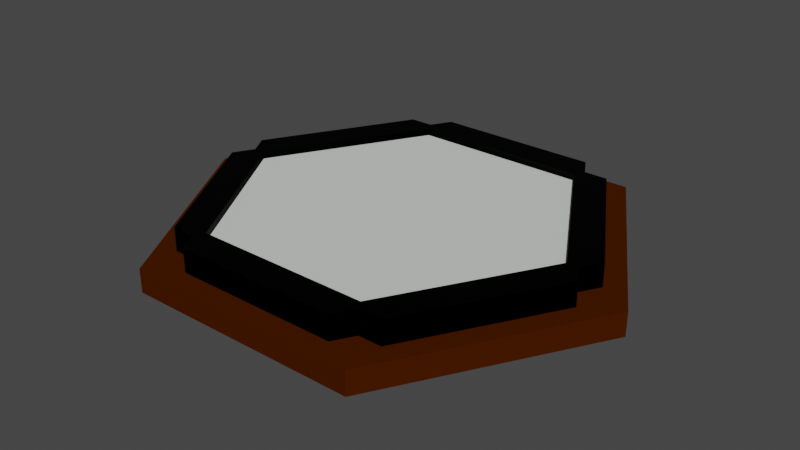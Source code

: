 # Source: raw_tile.blend  (saved by Blender 2.93.21; exported with 4.5.12 LTS)
import bpy
from mathutils import Matrix  # noqa: F401  (used for matrix-valued properties, if any)

bpy.ops.wm.read_factory_settings(use_empty=True)
scene = bpy.context.scene
scene.name = 'Scene'

# ---- collections
col_collection = bpy.data.collections.new('Collection'); scene.collection.children.link(col_collection)

# ---- materials (node trees are filled in below, after node groups)
mat_color_cccccc = bpy.data.materials.new('color_cccccc')
mat_color_cccccc.use_transparent_shadow = False
mat_material_001 = bpy.data.materials.new('Material.001')
mat_material_001.use_transparent_shadow = False
mat_material_002 = bpy.data.materials.new('Material.002')
mat_material_002.use_transparent_shadow = False

# ---- material node trees
mat_color_cccccc.use_nodes = True; mat_color_cccccc.node_tree.nodes.clear()
_N = mat_color_cccccc.node_tree.nodes; _L = mat_color_cccccc.node_tree.links
n0 = _N.new('ShaderNodeBsdfPrincipled'); n0.name = 'Principled BSDF'; n0.location = (10, 300)
n0.distribution = 'GGX'
n0.subsurface_method = 'BURLEY'
n0.inputs[0].default_value = (0.6663, 0.7106, 0.6637, 1.0)
n0.inputs[2].default_value = 1.0
n0.inputs[3].default_value = 1.45
n0.inputs[13].default_value = 0.0
n0.inputs[27].default_value = (0.0, 0.0, 0.0, 1.0)
n0.inputs[28].default_value = 1.0
n1 = _N.new('ShaderNodeOutputMaterial'); n1.name = 'Material Output'; n1.location = (300, 300)
_L.new(n0.outputs[0], n1.inputs[0])
n1.is_active_output = True
mat_material_001.use_nodes = True; mat_material_001.node_tree.nodes.clear()
_N = mat_material_001.node_tree.nodes; _L = mat_material_001.node_tree.links
n0 = _N.new('ShaderNodeBsdfPrincipled'); n0.name = 'Principled BSDF'; n0.location = (10, 300)
n0.distribution = 'GGX'
n0.subsurface_method = 'BURLEY'
n0.inputs[0].default_value = (0.0, 0.0, 0.0, 1.0)
n0.inputs[1].default_value = 1.0
n0.inputs[2].default_value = 0.7077
n0.inputs[3].default_value = 1.45
n0.inputs[13].default_value = 0.0
n0.inputs[27].default_value = (0.0, 0.0, 0.0, 1.0)
n0.inputs[28].default_value = 1.0
n1 = _N.new('ShaderNodeOutputMaterial'); n1.name = 'Material Output'; n1.location = (300, 300)
_L.new(n0.outputs[0], n1.inputs[0])
n1.is_active_output = True
mat_material_002.use_nodes = True; mat_material_002.node_tree.nodes.clear()
_N = mat_material_002.node_tree.nodes; _L = mat_material_002.node_tree.links
n0 = _N.new('ShaderNodeBsdfPrincipled'); n0.name = 'Principled BSDF'; n0.location = (10, 300)
n0.distribution = 'GGX'
n0.subsurface_method = 'BURLEY'
n0.inputs[0].default_value = (0.06681, 0.01265, 0.0, 1.0)
n0.inputs[1].default_value = 0.1769
n0.inputs[2].default_value = 0.7538
n0.inputs[3].default_value = 1.45
n0.inputs[13].default_value = 0.0
n0.inputs[27].default_value = (0.0, 0.0, 0.0, 1.0)
n0.inputs[28].default_value = 1.0
n1 = _N.new('ShaderNodeOutputMaterial'); n1.name = 'Material Output'; n1.location = (300, 300)
_L.new(n0.outputs[0], n1.inputs[0])
n1.is_active_output = True

# ---- world
world_world = bpy.data.worlds.new('World'); scene.world = world_world
world_world.use_nodes = True; world_world.node_tree.nodes.clear()
_N = world_world.node_tree.nodes; _L = world_world.node_tree.links
n0 = _N.new('ShaderNodeOutputWorld'); n0.name = 'World Output'; n0.location = (300, 300)
n1 = _N.new('ShaderNodeBackground'); n1.name = 'Background'; n1.location = (10, 300)
n1.inputs[0].default_value = (0.05088, 0.05088, 0.05088, 1.0)
_L.new(n1.outputs[0], n0.inputs[0])
n0.is_active_output = True
world_world.color = (0.05088, 0.05088, 0.05088)
world_world.use_sun_shadow = False
world_world.sun_shadow_jitter_overblur = 0.0

# ---- meshes
me_body001 = bpy.data.meshes.new('Body001')
me_body001.from_pydata([(100.0, 0.0, 0.0), (75.0, 43.3, 10.0), (100.0, -1.192e-06, 10.0), (50.0, 86.6, 1.032e-05), (50.0, 86.6, 10.0), (50.0, -86.6, -1.032e-05), (75.0, -43.3, 10.0), (50.0, -86.6, 10.0), (0.0, 86.6, 10.0), (-50.0, 86.6, 1.032e-05), (-50.0, 86.6, 10.0), (-100.0, 0.0, 0.0), (-50.0, -86.6, -1.032e-05), (90.0, -1.192e-06, 10.0), (85.0, -8.66, 10.0), (85.0, 8.66, 10.0), (50.0, 69.28, 10.0), (45.0, 77.94, 10.0), (35.0, 77.94, 10.0), (0.0, -86.6, 10.0), (-50.0, -86.6, 10.0), (45.0, -77.94, 10.0), (35.0, -77.94, 10.0), (50.0, -69.28, 10.0), (-75.0, 43.3, 10.0), (-100.0, -1.192e-06, 10.0), (-35.0, 77.94, 10.0), (-50.0, 69.28, 10.0), (-45.0, 77.94, 10.0), (-75.0, -43.3, 10.0), (80.0, -1.192e-06, 10.0), (85.0, 8.66, 20.0), (50.0, 69.28, 20.0), (40.0, 69.28, 10.0), (-50.0, -69.28, 10.0), (-45.0, -77.94, 10.0), (-35.0, -77.94, 10.0), (40.0, -69.28, 10.0), (50.0, -69.28, 20.0), (85.0, -8.66, 20.0), (-85.0, 8.66, 10.0), (-90.0, -1.192e-06, 10.0), (-35.0, 77.94, 20.0), (35.0, 77.94, 20.0), (-40.0, 69.28, 10.0), (80.0, -2.384e-06, 20.0), (40.0, 69.28, 20.0), (-40.0, -69.28, 20.0), (-35.0, -77.94, 20.0), (-75.0, -2.384e-06, 20.0), (-85.0, 8.66, 20.0), (-80.0, -2.384e-06, 20.0), (-85.0, -8.66, 20.0), (35.0, -77.94, 20.0), (40.0, -69.28, 20.0), (-37.5, 64.95, 20.0), (-50.0, 69.28, 20.0), (-40.0, 69.28, 20.0), (37.5, 64.95, 20.0), (-40.0, -69.28, 10.0), (-80.0, -1.192e-06, 10.0), (75.0, -2.027e-06, 17.0), (37.5, 64.95, 17.0), (-37.5, 64.95, 17.0), (0.0, -2.027e-06, 17.0), (37.5, -64.95, 20.0), (-85.0, -8.66, 10.0), (-50.0, -69.28, 20.0), (-37.5, -64.95, 17.0), (-37.5, -64.95, 20.0), (-75.0, -2.027e-06, 17.0), (75.0, -2.384e-06, 20.0), (37.5, -64.95, 17.0), (0.0, 0.0, 0.0)], [], [(0, 1, 2), (1, 3, 4), (9, 8, 3), (5, 6, 7), (6, 0, 2), (3, 1, 0), (3, 8, 4), (8, 9, 10), (5, 19, 12), (0, 5, 73), (0, 6, 5), (27, 24, 40), (45, 39, 14, 30), (8, 26, 18), (33, 16, 17, 18), (17, 16, 1, 4), (12, 19, 20), (19, 5, 7), (11, 24, 9), (7, 6, 23, 21), (22, 36, 19), (9, 24, 10), (24, 11, 25), (12, 29, 11), (67, 69, 49, 52), (8, 10, 28, 26), (28, 27, 44, 26), (11, 29, 25), (29, 12, 20), (58, 43, 42, 55), (31, 45, 30, 15), (46, 33, 18, 43), (36, 35, 20, 19), (71, 31, 32, 58), (54, 37, 23, 38), (38, 23, 14, 39), (36, 22, 53, 48), (39, 71, 65, 38), (40, 41, 66, 60), (29, 66, 41, 25), (40, 50, 56, 27), (57, 44, 27, 56), (13, 2, 1, 15), (14, 6, 2, 13), (27, 28, 10, 24), (69, 67, 47), (69, 47, 48), (49, 50, 51), (49, 51, 52), (50, 49, 55, 56), (14, 23, 6), (65, 53, 54), (38, 65, 54), (57, 56, 55), (42, 57, 55), (45, 71, 39), (31, 71, 45), (29, 34, 66), (43, 58, 46), (1, 16, 15), (32, 46, 58), (46, 32, 16, 33), (67, 34, 59, 47), (18, 26, 42, 43), (23, 37, 22, 21), (19, 7, 21, 22), (16, 32, 31, 15), (20, 35, 34, 29), (24, 25, 41, 40), (57, 42, 26, 44), (59, 34, 35, 36), (22, 37, 54, 53), (50, 40, 60, 51), (49, 70, 63, 55), (58, 62, 61, 71), (70, 49, 69, 68), (65, 72, 68, 69), (72, 65, 71, 61), (62, 63, 64), (13, 15, 30, 14), (4, 8, 18, 17), (47, 59, 36, 48), (61, 64, 72), (65, 69, 48, 53), (64, 63, 70), (72, 64, 68), (68, 64, 70), (64, 61, 62), (62, 58, 55, 63), (3, 73, 9), (9, 73, 11), (73, 5, 12), (73, 3, 0), (11, 73, 12), (60, 66, 52, 51), (66, 34, 67, 52)])
me_body001.polygons.foreach_set('material_index', [2, 2, 2, 2, 2, 2, 2, 2, 2, 2, 2, 2, 1, 2, 2, 2, 2, 2, 2, 2, 2, 2, 2, 2, 1, 2, 2, 2, 2, 1, 1, 1, 2, 1, 1, 1, 1, 1, 2, 2, 1, 1, 2, 2, 2, 1, 1, 1, 1, 1, 2, 1, 1, 1, 1, 1, 1, 2, 1, 2, 1, 1, 1, 1, 2, 2, 1, 2, 2, 1, 2, 1, 1, 1, 1, 1, 1, 1, 0, 2, 2, 1, 0, 1, 0, 0, 0, 0, 1, 2, 2, 2, 2, 2, 1, 1])
_k = set([(0, 2), (0, 3), (0, 5), (1, 2), (1, 4), (2, 6), (3, 4), (3, 9), (4, 8), (5, 7), (5, 12), (6, 7), (7, 19), (8, 10), (9, 10), (9, 11), (10, 24), (11, 12), (11, 25), (12, 20), (14, 23), (14, 30), (14, 39), (15, 16), (15, 30), (15, 31), (16, 32), (16, 33), (18, 26), (18, 33), (18, 43), (19, 20), (20, 29), (22, 36), (22, 37), (22, 53), (23, 37), (23, 38), (24, 25), (25, 29), (26, 42), (26, 44), (27, 40), (27, 44), (27, 56), (30, 45), (31, 32), (31, 45), (32, 46), (33, 46), (34, 59), (34, 66), (34, 67), (36, 48), (36, 59), (37, 54), (38, 39), (38, 54), (39, 45), (40, 50), (40, 60), (42, 43), (42, 57), (43, 46), (44, 57), (47, 48), (47, 59), (47, 67), (48, 53), (49, 55), (49, 69), (50, 51), (50, 56), (51, 52), (51, 60), (52, 66), (52, 67), (53, 54), (55, 58), (55, 63), (56, 57), (58, 71), (60, 66), (61, 62), (61, 71), (61, 72), (62, 63), (63, 70), (65, 69), (65, 71), (65, 72), (68, 69), (68, 70), (68, 72)])
me_body001.attributes.new('sharp_edge', 'BOOLEAN', 'EDGE').data.foreach_set('value', [ (min(e.vertices), max(e.vertices)) in _k for e in me_body001.edges])
me_body001.materials.append(mat_color_cccccc)
me_body001.materials.append(mat_material_001)
me_body001.materials.append(mat_material_002)
me_body001.use_remesh_fix_poles = True
me_body001.use_remesh_preserve_attributes = False
me_body001.update()
me_body001.normals_split_custom_set([tuple(v) for v in zip(*[iter([0.866, 0.5, 0.0, 0.866, 0.5, 0.0, 0.866, 0.5, 0.0, 0.866, 0.5, 0.0, 0.866, 0.5, 0.0, 0.866, 0.5, 0.0, 0.0, 1.0, 0.0, 0.0, 1.0, 0.0, 0.0, 1.0, 0.0, 0.866, -0.5, 0.0, 0.866, -0.5, 0.0, 0.866, -0.5, 0.0, 0.866, -0.5, 0.0, 0.866, -0.5, 0.0, 0.866, -0.5, 0.0, 0.866, 0.5, 0.0, 0.866, 0.5, 0.0, 0.866, 0.5, 0.0, 0.0, 1.0, 0.0, 0.0, 1.0, 0.0, 0.0, 1.0, 0.0, 0.0, 1.0, 0.0, 0.0, 1.0, 0.0, 0.0, 1.0, 0.0, 0.0, -1.0, 0.0, 0.0, -1.0, 0.0, 0.0, -1.0, 0.0, 0.0, 1.192e-07, -1.0, 0.0, 1.192e-07, -1.0, 0.0, 1.192e-07, -1.0, 0.866, -0.5, 0.0, 0.866, -0.5, 0.0, 0.866, -0.5, 0.0, 1.007e-07, -1.494e-07, 1.0, 1.007e-07, -1.494e-07, 1.0, 1.007e-07, -1.494e-07, 1.0, 0.866, 0.5, 3.815e-08, 0.866, 0.5, 3.815e-08, 0.866, 0.5, 3.815e-08, 0.866, 0.5, 3.815e-08, 0.0, -1.101e-07, 1.0, 0.0, -1.101e-07, 1.0, 0.0, -1.101e-07, 1.0, 0.0, -1.101e-07, 1.0, 0.0, -1.101e-07, 1.0, 0.0, -1.101e-07, 1.0, 0.0, -1.101e-07, 1.0, 1.175e-07, -1.101e-07, 1.0, 1.175e-07, -1.101e-07, 1.0, 1.175e-07, -1.101e-07, 1.0, 1.175e-07, -1.101e-07, 1.0, 0.0, -1.0, 0.0, 0.0, -1.0, 0.0, 0.0, -1.0, 0.0, 0.0, -1.0, 0.0, 0.0, -1.0, 0.0, 0.0, -1.0, 0.0, -0.866, 0.5, 0.0, -0.866, 0.5, 0.0, -0.866, 0.5, 0.0, -8.81e-08, -1.101e-07, 1.0, -8.81e-08, -1.101e-07, 1.0, -8.81e-08, -1.101e-07, 1.0, -8.81e-08, -1.101e-07, 1.0, 0.0, -1.101e-07, 1.0, 0.0, -1.101e-07, 1.0, 0.0, -1.101e-07, 1.0, -0.866, 0.5, 0.0, -0.866, 0.5, 0.0, -0.866, 0.5, 0.0, -0.866, 0.5, 0.0, -0.866, 0.5, 0.0, -0.866, 0.5, 0.0, -0.866, -0.5, -1.221e-07, -0.866, -0.5, -1.221e-07, -0.866, -0.5, -1.221e-07, 0.0, -1.164e-07, 1.0, 0.0, -1.164e-07, 1.0, 0.0, -1.164e-07, 1.0, 0.0, -1.164e-07, 1.0, 0.0, -1.101e-07, 1.0, 0.0, -1.101e-07, 1.0, 0.0, -1.101e-07, 1.0, 0.0, -1.101e-07, 1.0, 0.0, -1.101e-07, 1.0, 0.0, -1.101e-07, 1.0, 0.0, -1.101e-07, 1.0, 0.0, -1.101e-07, 1.0, -0.866, -0.5, 0.0, -0.866, -0.5, 0.0, -0.866, -0.5, 0.0, -0.866, -0.5, 0.0, -0.866, -0.5, 0.0, -0.866, -0.5, 0.0, 0.0, -1.468e-07, 1.0, 0.0, -1.468e-07, 1.0, 0.0, -1.468e-07, 1.0, 0.0, -1.468e-07, 1.0, 0.866, -0.5, -5.722e-08, 0.866, -0.5, -5.722e-08, 0.866, -0.5, -5.722e-08, 0.866, -0.5, -5.722e-08, 0.866, 0.5, 0.0, 0.866, 0.5, 0.0, 0.866, 0.5, 0.0, 0.866, 0.5, 0.0, 0.0, -1.101e-07, 1.0, 0.0, -1.101e-07, 1.0, 0.0, -1.101e-07, 1.0, 0.0, -1.101e-07, 1.0, 0.0, -1.164e-07, 1.0, 0.0, -1.164e-07, 1.0, 0.0, -1.164e-07, 1.0, 0.0, -1.164e-07, 1.0, 0.0, -1.0, 0.0, 0.0, -1.0, 0.0, 0.0, -1.0, 0.0, 0.0, -1.0, 0.0, 0.866, -0.5, 0.0, 0.866, -0.5, 0.0, 0.866, -0.5, 0.0, 0.866, -0.5, 0.0, 0.0, -1.0, 0.0, 0.0, -1.0, 0.0, 0.0, -1.0, 0.0, 0.0, -1.0, 0.0, -6.481e-08, -1.164e-07, 1.0, -6.481e-08, -1.164e-07, 1.0, -6.481e-08, -1.164e-07, 1.0, -6.481e-08, -1.164e-07, 1.0, 0.0, -1.101e-07, 1.0, 0.0, -1.101e-07, 1.0, 0.0, -1.101e-07, 1.0, 0.0, -1.101e-07, 1.0, 1.175e-07, -1.377e-07, 1.0, 1.175e-07, -1.377e-07, 1.0, 1.175e-07, -1.377e-07, 1.0, 1.175e-07, -1.377e-07, 1.0, -0.866, 0.5, 0.0, -0.866, 0.5, 0.0, -0.866, 0.5, 0.0, -0.866, 0.5, 0.0, 0.0, 1.0, 0.0, 0.0, 1.0, 0.0, 0.0, 1.0, 0.0, 0.0, 1.0, 0.0, 1.175e-07, -1.377e-07, 1.0, 1.175e-07, -1.377e-07, 1.0, 1.175e-07, -1.377e-07, 1.0, 1.175e-07, -1.377e-07, 1.0, -1.175e-07, -1.377e-07, 1.0, -1.175e-07, -1.377e-07, 1.0, -1.175e-07, -1.377e-07, 1.0, -1.175e-07, -1.377e-07, 1.0, -1.175e-07, -1.101e-07, 1.0, -1.175e-07, -1.101e-07, 1.0, -1.175e-07, -1.101e-07, 1.0, -1.175e-07, -1.101e-07, 1.0, 0.0, 0.0, 1.0, 0.0, 0.0, 1.0, 0.0, 0.0, 1.0, 0.0, -1.101e-07, 1.0, 0.0, -1.101e-07, 1.0, 0.0, -1.101e-07, 1.0, 0.0, -2.202e-07, 1.0, 0.0, -2.202e-07, 1.0, 0.0, -2.202e-07, 1.0, 0.0, -2.202e-07, 1.0, 0.0, -2.202e-07, 1.0, 0.0, -2.202e-07, 1.0, 0.0, -1.164e-07, 1.0, 0.0, -1.164e-07, 1.0, 0.0, -1.164e-07, 1.0, 0.0, -1.164e-07, 1.0, 2.014e-07, -1.494e-07, 1.0, 2.014e-07, -1.494e-07, 1.0, 2.014e-07, -1.494e-07, 1.0, 0.0, -1.101e-07, 1.0, 0.0, -1.101e-07, 1.0, 0.0, -1.101e-07, 1.0, 0.0, 0.0, 1.0, 0.0, 0.0, 1.0, 0.0, 0.0, 1.0, 0.0, 0.0, 1.0, 0.0, 0.0, 1.0, 0.0, 0.0, 1.0, 0.0, -1.101e-07, 1.0, 0.0, -1.101e-07, 1.0, 0.0, -1.101e-07, 1.0, 0.0, -2.202e-07, 1.0, 0.0, -2.202e-07, 1.0, 0.0, -2.202e-07, 1.0, 0.0, -2.202e-07, 1.0, 0.0, -2.202e-07, 1.0, 0.0, -2.202e-07, 1.0, -2.014e-07, -1.494e-07, 1.0, -2.014e-07, -1.494e-07, 1.0, -2.014e-07, -1.494e-07, 1.0, 0.0, -1.101e-07, 1.0, 0.0, -1.101e-07, 1.0, 0.0, -1.101e-07, 1.0, 0.0, -1.494e-07, 1.0, 0.0, -1.494e-07, 1.0, 0.0, -1.494e-07, 1.0, 0.0, 0.0, 1.0, 0.0, 0.0, 1.0, 0.0, 0.0, 1.0, 0.0, 1.0, 0.0, 0.0, 1.0, 0.0, 0.0, 1.0, 0.0, 0.0, 1.0, 0.0, 0.0, -1.0, 0.0, 0.0, -1.0, 0.0, 0.0, -1.0, 0.0, 0.0, -1.0, 0.0, 0.0, 1.0, 0.0, 0.0, 1.0, 0.0, 0.0, 1.0, 0.0, 0.0, 1.0, 0.0, 0.0, -1.101e-07, 1.0, 0.0, -1.101e-07, 1.0, 0.0, -1.101e-07, 1.0, 0.0, -1.101e-07, 1.0, 0.0, -1.101e-07, 1.0, 0.0, -1.101e-07, 1.0, 0.0, -1.101e-07, 1.0, 0.0, -1.101e-07, 1.0, 0.866, 0.5, 0.0, 0.866, 0.5, 0.0, 0.866, 0.5, 0.0, 0.866, 0.5, 0.0, 1.175e-07, -1.101e-07, 1.0, 1.175e-07, -1.101e-07, 1.0, 1.175e-07, -1.101e-07, 1.0, 1.175e-07, -1.101e-07, 1.0, -1.175e-07, -1.377e-07, 1.0, -1.175e-07, -1.377e-07, 1.0, -1.175e-07, -1.377e-07, 1.0, -1.175e-07, -1.377e-07, 1.0, -0.866, 0.5, 0.0, -0.866, 0.5, 0.0, -0.866, 0.5, 0.0, -0.866, 0.5, 0.0, 0.0, -1.101e-07, 1.0, 0.0, -1.101e-07, 1.0, 0.0, -1.101e-07, 1.0, 0.0, -1.101e-07, 1.0, 0.866, -0.5, 0.0, 0.866, -0.5, 0.0, 0.866, -0.5, 0.0, 0.866, -0.5, 0.0, -0.866, -0.5, -5.722e-08, -0.866, -0.5, -5.722e-08, -0.866, -0.5, -5.722e-08, -0.866, -0.5, -5.722e-08, 0.5524, -0.6068, -0.5715, 0.9888, 0.149, 6.342e-08, 0.866, -0.5, 0.0, 0.866, -0.5, 0.0, -0.5212, -0.661, -0.5399, -0.9164, 0.02365, -0.3995, -0.866, -0.5, 0.0, -0.866, -0.5, 0.0, 0.6771, 0.3909, 0.6235, 0.9628, -0.104, 0.2493, 0.866, 0.5, 0.0, 0.866, 0.5, 0.0, 0.0, 1.0, 0.0, 0.0, 1.0, 0.0, 0.0, 1.0, 0.0, 0.0, 1.0, 0.0, -0.866, 0.5, 0.0, -0.866, 0.5, 0.0, -0.866, 0.5, 0.0, -0.866, 0.5, 0.0, 0.0, -1.175e-07, 1.0, 0.0, -1.175e-07, 1.0, 0.0, -1.175e-07, 1.0, 0.0, -1.101e-07, 1.0, 0.0, -1.101e-07, 1.0, 0.0, -1.101e-07, 1.0, 0.0, -1.101e-07, 1.0, 0.0, -1.101e-07, 1.0, 0.0, -1.101e-07, 1.0, 0.0, -1.101e-07, 1.0, 0.0, -1.101e-07, 1.0, -0.866, -0.5, 0.0, -0.866, -0.5, 0.0, -0.866, -0.5, 0.0, -0.866, -0.5, 0.0, 0.0, -1.175e-07, 1.0, 0.0, -1.175e-07, 1.0, 0.0, -1.175e-07, 1.0, 0.0, -1.468e-07, 1.0, 0.0, -1.468e-07, 1.0, 0.0, -1.468e-07, 1.0, 0.0, -1.468e-07, 1.0, 0.0, -1.175e-07, 1.0, 0.0, -1.175e-07, 1.0, 0.0, -1.175e-07, 1.0, 0.0, -1.175e-07, 1.0, 0.0, -1.175e-07, 1.0, 0.0, -1.175e-07, 1.0, 0.0, -1.175e-07, 1.0, 0.0, -1.175e-07, 1.0, 0.0, -1.175e-07, 1.0, 0.0, -1.175e-07, 1.0, 0.0, -1.175e-07, 1.0, 0.0, -1.175e-07, 1.0, 0.3995, -0.7818, -0.4787, -0.5399, -0.7818, -0.3118, 0.0, -1.0, 0.0, 0.0, -1.0, 0.0, 0.0, 1.192e-07, -1.0, 0.0, 1.192e-07, -1.0, 0.0, 1.192e-07, -1.0, 0.0, 1.192e-07, -1.0, 0.0, 1.192e-07, -1.0, 0.0, 1.192e-07, -1.0, 0.0, 1.192e-07, -1.0, 0.0, 1.192e-07, -1.0, 0.0, 1.192e-07, -1.0, 0.0, 1.192e-07, -1.0, 0.0, 1.192e-07, -1.0, 0.0, 1.192e-07, -1.0, 0.0, 1.192e-07, -1.0, 0.0, 1.192e-07, -1.0, 0.0, 1.192e-07, -1.0, -0.866, 0.5, 3.815e-08, -0.866, 0.5, 3.815e-08, -0.866, 0.5, 3.815e-08, -0.866, 0.5, 3.815e-08, -0.866, -0.5, 0.0, -0.866, -0.5, 0.0, -0.866, -0.5, 0.0, -0.866, -0.5, 0.0])] * 3)])

# ---- objects
ob_body001 = bpy.data.objects.new('Body001', me_body001)

# ---- transforms, parenting, visibility, modifiers, constraints
ob_body001.location = (0.0, 0.0, 0.0)

# ---- collection membership
col_collection.objects.link(ob_body001)

# ---- scene / render settings (as saved in the file)
scene.frame_start = 1; scene.frame_end = 250; scene.frame_set(1)
scene.render.engine = 'BLENDER_EEVEE_NEXT'
scene.cycles.use_denoising = False
scene.cycles.samples = 128
scene.cycles.sampling_pattern = 'TABULATED_SOBOL'
scene.cycles.use_adaptive_sampling = False
scene.cycles.use_light_tree = False
scene.view_settings.view_transform = 'Filmic'
bpy.context.view_layer.update()

# ---- added for rendering (the .blend has no active camera and no usable light): camera, sun
cam_auto = bpy.data.cameras.new('AutoCamera')
cam_auto.lens = 50.0
cam_auto.sensor_width = 36.0
cam_auto.clip_end = 4308.33
ob_auto_camera = bpy.data.objects.new('AutoCamera', cam_auto)
scene.collection.objects.link(ob_auto_camera)
ob_auto_camera.location = (245.49, -294.588, 206.392)
ob_auto_camera.rotation_euler = (1.09748, -7.21219e-08, 0.694738)
scene.camera = ob_auto_camera
light_auto_sun = bpy.data.lights.new('AutoSun', 'SUN')
light_auto_sun.energy = 3.0
light_auto_sun.angle = 0.0523599
ob_auto_sun = bpy.data.objects.new('AutoSun', light_auto_sun)
scene.collection.objects.link(ob_auto_sun)
ob_auto_sun.rotation_euler = (0.872665, 0.174533, 0.523599)
bpy.context.view_layer.update()
